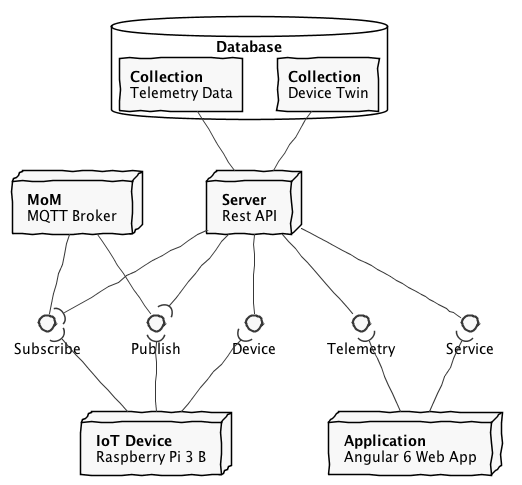

The diagram above was rendered by PlantUML. Its source (embedded in the PNG):
@startuml
skinparam handwritten true
skinparam monochrome true
skinparam shadowing false

node mqtt as "**MoM**\nMQTT Broker"
node device as "**IoT Device**\nRaspberry Pi 3 B"
node server as "**Server**\nRest API"
node app as "**Application**\n Angular 6 Web App"
database db as "Database" {
    rectangle twin as "**Collection**\nDevice Twin"
    rectangle telemetry as "**Collection**\nTelemetry Data"
}
interface Publish
interface Subscribe
interface Telemetry
interface Device
interface Service


mqtt -- Publish
mqtt -- Subscribe
server --( Publish 
server --( Subscribe
server --() Device
server --() Service
server --() Telemetry
twin -- server
telemetry -- server
Service )-- app
Telemetry )-- app
Publish )-- device 
Subscribe )-- device
Device )-- device

@enduml